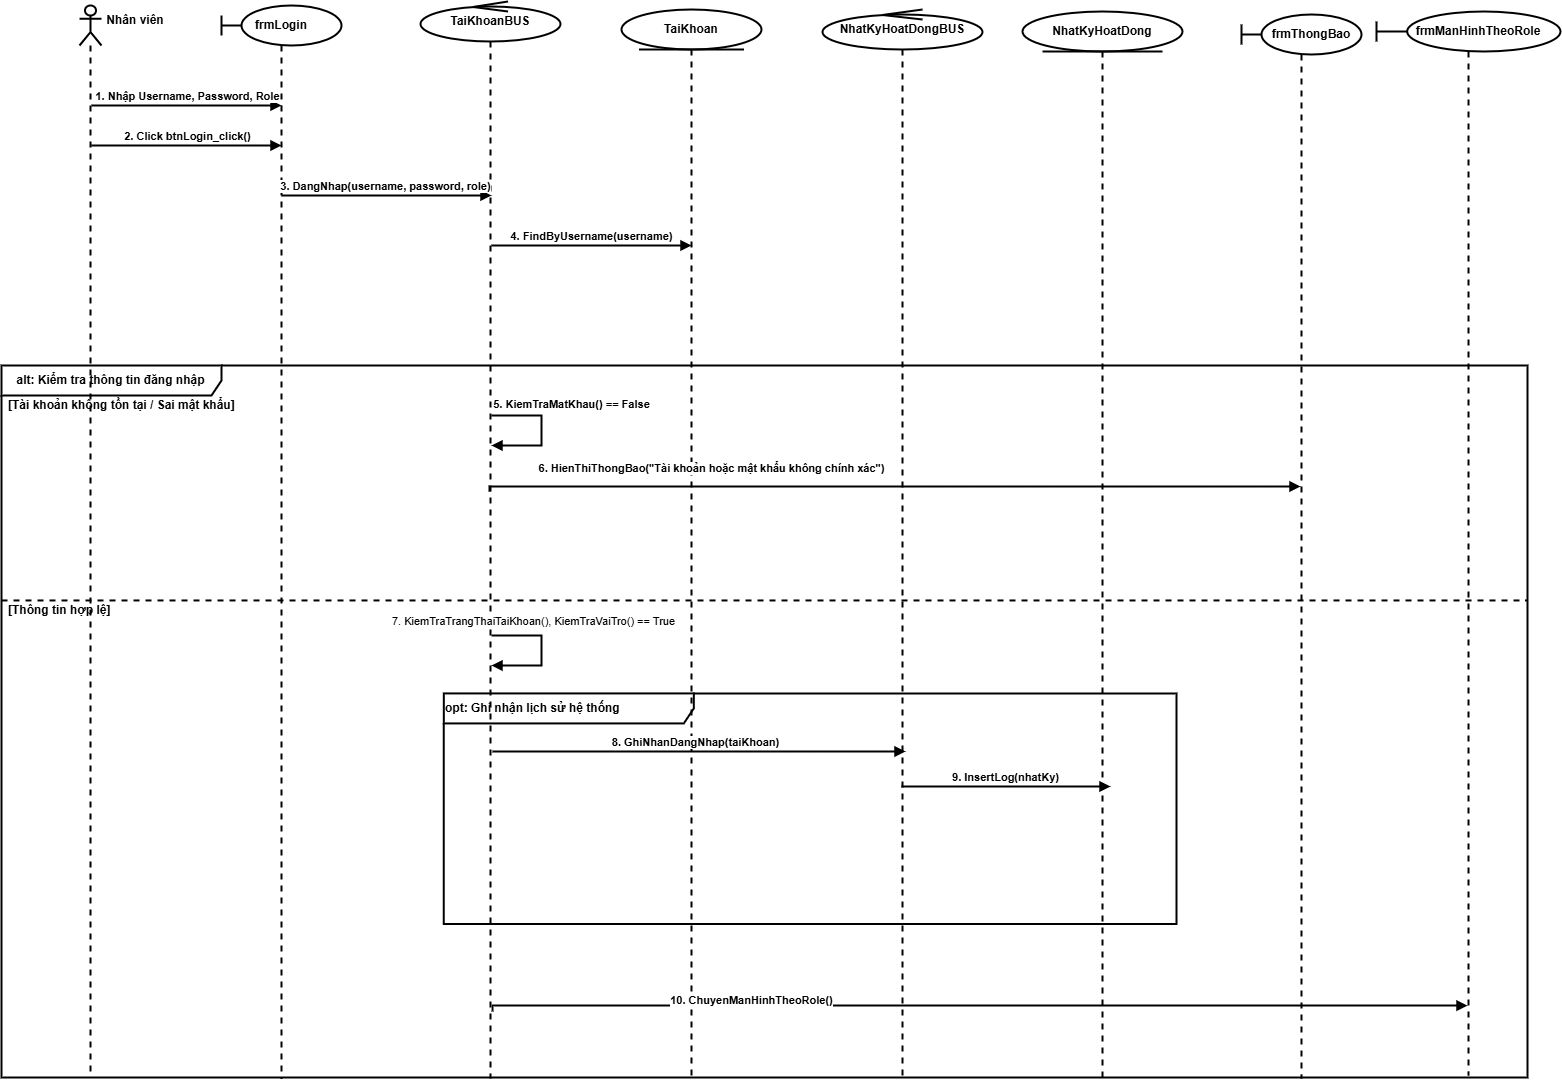

The diagram above was exported from draw.io. Its source (the exported page's mxGraphModel, read from the mxfile embedded in the PNG):
<mxGraphModel dx="2284" dy="1247" grid="0" gridSize="10" guides="1" tooltips="1" connect="1" arrows="1" fold="1" page="0" pageScale="1" pageWidth="1500" pageHeight="1200" background="#ffffff" math="0" shadow="0">
  <root>
    <mxCell id="0" />
    <mxCell id="1" parent="0" />
    <mxCell id="ll-user" parent="1" style="shape=umlLifeline;participant=umlActor;perimeter=lifelinePerimeter;whiteSpace=wrap;html=1;container=1;collapsible=0;recursiveResize=0;outlineConnect=0;fontStyle=1;strokeWidth=2;" value="" vertex="1">
      <mxGeometry height="1072" width="22" x="98" y="20" as="geometry" />
    </mxCell>
    <mxCell id="ll-gui" parent="1" style="shape=umlLifeline;participant=umlBoundary;perimeter=lifelinePerimeter;whiteSpace=wrap;html=1;container=1;collapsible=0;recursiveResize=0;outlineConnect=0;fontStyle=1;strokeWidth=2;" value="frmLogin" vertex="1">
      <mxGeometry height="1073" width="120" x="240" y="20" as="geometry" />
    </mxCell>
    <mxCell id="ll-bus" parent="1" style="shape=umlLifeline;participant=umlControl;perimeter=lifelinePerimeter;whiteSpace=wrap;html=1;container=1;collapsible=0;recursiveResize=0;outlineConnect=0;fontStyle=1;strokeWidth=2;" value="TaiKhoanBUS" vertex="1">
      <mxGeometry height="1077" width="140" x="439" y="16" as="geometry" />
    </mxCell>
    <mxCell id="ll-dao" parent="1" style="shape=umlLifeline;participant=umlEntity;perimeter=lifelinePerimeter;whiteSpace=wrap;html=1;container=1;collapsible=0;recursiveResize=0;outlineConnect=0;fontStyle=1;strokeWidth=2;" value="TaiKhoan" vertex="1">
      <mxGeometry height="1068" width="140" x="640" y="24" as="geometry" />
    </mxCell>
    <mxCell id="ll-logbus" parent="1" style="shape=umlLifeline;participant=umlControl;perimeter=lifelinePerimeter;whiteSpace=wrap;html=1;container=1;collapsible=0;recursiveResize=0;outlineConnect=0;fontStyle=1;strokeWidth=2;" value="NhatKyHoatDongBUS" vertex="1">
      <mxGeometry height="1069" width="160" x="841" y="24" as="geometry" />
    </mxCell>
    <mxCell id="ll-logdao" parent="1" style="shape=umlLifeline;participant=umlEntity;perimeter=lifelinePerimeter;whiteSpace=wrap;html=1;container=1;collapsible=0;recursiveResize=0;outlineConnect=0;fontStyle=1;strokeWidth=2;" value="NhatKyHoatDong" vertex="1">
      <mxGeometry height="1069" width="160" x="1041" y="26" as="geometry" />
    </mxCell>
    <mxCell id="frag-alt" parent="1" style="shape=umlFrame;whiteSpace=wrap;html=1;width=220;height=30;fillColor=none;strokeWidth=2;" value="&lt;b&gt;alt: Kiểm tra thông tin đăng nhập&lt;/b&gt;" vertex="1">
      <mxGeometry height="712" width="1526" x="20" y="380" as="geometry" />
    </mxCell>
    <mxCell id="frag-alt-line1" parent="frag-alt" style="text;html=1;align=left;verticalAlign=middle;spacingLeft=5;fontStyle=1;strokeWidth=2;" value="[Tài khoản không tồn tại / Sai mật khẩu]" vertex="1">
      <mxGeometry height="20.056338028169016" width="331.73913043478257" y="30.08450704225352" as="geometry" />
    </mxCell>
    <mxCell id="msg9" edge="1" parent="frag-alt" style="html=1;verticalAlign=bottom;endArrow=block;rounded=0;edgeStyle=orthogonalEdgeStyle;strokeWidth=2;" target="fhOd7hqOBMRxkJoE8_gH-1" value="&lt;b&gt;6. HienThiThongBao(&quot;Tài khoản hoặc mật khẩu không chính xác&quot;)&lt;/b&gt;">
      <mxGeometry relative="1" x="-0.4468" y="9" as="geometry">
        <mxPoint as="offset" />
        <Array as="points">
          <mxPoint x="488" y="121" />
        </Array>
        <mxPoint x="488.00219158200287" y="126" as="sourcePoint" />
        <mxPoint x="1246.59" y="120.99999999999977" as="targetPoint" />
      </mxGeometry>
    </mxCell>
    <mxCell id="frag-opt" parent="frag-alt" style="shape=umlFrame;whiteSpace=wrap;html=1;width=250;height=30;fillColor=none;align=left;strokeWidth=2;" value="&lt;b&gt;opt: Ghi nhận lịch sử hệ thống&lt;/b&gt;" vertex="1">
      <mxGeometry height="230.65" width="732.68" x="442.32" y="327.92" as="geometry" />
    </mxCell>
    <mxCell id="msg12" edge="1" parent="frag-alt" style="html=1;verticalAlign=bottom;endArrow=block;rounded=0;edgeStyle=orthogonalEdgeStyle;strokeWidth=2;" value="&lt;b&gt;8. GhiNhanDangNhap(taiKhoan)&lt;/b&gt;">
      <mxGeometry relative="1" x="0.0927" as="geometry">
        <mxPoint as="offset" />
        <Array as="points">
          <mxPoint x="491" y="386" />
          <mxPoint x="491" y="386" />
        </Array>
        <mxPoint x="541.8405797101449" y="386.0845070422535" as="sourcePoint" />
        <mxPoint x="904" y="386" as="targetPoint" />
      </mxGeometry>
    </mxCell>
    <mxCell id="msg13" edge="1" parent="frag-alt" style="html=1;verticalAlign=bottom;endArrow=block;rounded=0;edgeStyle=orthogonalEdgeStyle;strokeWidth=2;" value="&lt;b&gt;9. InsertLog(nhatKy)&lt;/b&gt;">
      <mxGeometry relative="1" as="geometry">
        <mxPoint x="899.9973913043476" y="421.0043661971831" as="sourcePoint" />
        <mxPoint x="1109" y="421" as="targetPoint" />
      </mxGeometry>
    </mxCell>
    <mxCell id="frag-alt-divider" edge="1" parent="1" source="frag-alt" style="endArrow=none;dashed=1;html=1;rounded=0;entryX=1;entryY=0.33;entryDx=0;entryDy=0;exitX=0;exitY=0.33;exitDx=0;exitDy=0;strokeWidth=2;" target="frag-alt">
      <mxGeometry relative="1" as="geometry" />
    </mxCell>
    <mxCell id="frag-else-line2" parent="1" style="text;html=1;align=left;verticalAlign=middle;spacingLeft=5;fontStyle=1;strokeWidth=2;" value="[Thông tin hợp lệ]" vertex="1">
      <mxGeometry height="20" width="300" x="20" y="615" as="geometry" />
    </mxCell>
    <mxCell id="msg1" edge="1" parent="1" style="html=1;verticalAlign=bottom;endArrow=block;rounded=0;edgeStyle=orthogonalEdgeStyle;strokeWidth=2;" value="&lt;b&gt;1. Nhập Username, Password, Role&lt;/b&gt;">
      <mxGeometry relative="1" as="geometry">
        <mxPoint x="110" y="120" as="sourcePoint" />
        <mxPoint x="300" y="120" as="targetPoint" />
      </mxGeometry>
    </mxCell>
    <mxCell id="msg2" edge="1" parent="1" style="html=1;verticalAlign=bottom;endArrow=block;rounded=0;edgeStyle=orthogonalEdgeStyle;strokeWidth=2;" value="&lt;b&gt;2. Click btnLogin_click()&lt;/b&gt;">
      <mxGeometry relative="1" as="geometry">
        <mxPoint x="110" y="160" as="sourcePoint" />
        <mxPoint x="300" y="160" as="targetPoint" />
      </mxGeometry>
    </mxCell>
    <mxCell id="msg3" edge="1" parent="1" style="html=1;verticalAlign=bottom;endArrow=block;rounded=0;edgeStyle=orthogonalEdgeStyle;strokeWidth=2;" value="&lt;b&gt;3. DangNhap(username, password, role)&lt;/b&gt;">
      <mxGeometry relative="1" as="geometry">
        <mxPoint x="300" y="210" as="sourcePoint" />
        <mxPoint x="510" y="210" as="targetPoint" />
      </mxGeometry>
    </mxCell>
    <mxCell id="msg4" edge="1" parent="1" style="html=1;verticalAlign=bottom;endArrow=block;rounded=0;edgeStyle=orthogonalEdgeStyle;strokeWidth=2;" value="&lt;b&gt;4. FindByUsername(username)&lt;/b&gt;">
      <mxGeometry relative="1" as="geometry">
        <mxPoint x="510" y="260" as="sourcePoint" />
        <mxPoint x="710" y="260" as="targetPoint" />
      </mxGeometry>
    </mxCell>
    <mxCell id="msg7" edge="1" parent="1" style="html=1;verticalAlign=bottom;endArrow=block;rounded=0;edgeStyle=orthogonalEdgeStyle;strokeWidth=2;" value="&lt;b&gt;5. KiemTraMatKhau() == False&lt;/b&gt;">
      <mxGeometry relative="1" x="-0.2307" y="30" as="geometry">
        <mxPoint y="-3" as="offset" />
        <Array as="points">
          <mxPoint x="560" y="430" />
          <mxPoint x="560" y="460" />
        </Array>
        <mxPoint x="510" y="430" as="sourcePoint" />
        <mxPoint x="510" y="460" as="targetPoint" />
      </mxGeometry>
    </mxCell>
    <mxCell id="msg11" edge="1" parent="1" style="html=1;verticalAlign=bottom;endArrow=block;rounded=0;edgeStyle=orthogonalEdgeStyle;strokeWidth=2;" value="7. KiemTraTrangThaiTaiKhoan(), KiemTraVaiTro() == True">
      <mxGeometry relative="1" x="-0.3385" y="5" as="geometry">
        <mxPoint as="offset" />
        <Array as="points">
          <mxPoint x="560" y="650" />
          <mxPoint x="560" y="680" />
        </Array>
        <mxPoint x="510" y="650" as="sourcePoint" />
        <mxPoint x="510" y="680" as="targetPoint" />
      </mxGeometry>
    </mxCell>
    <mxCell id="msg19" edge="1" parent="1" style="html=1;verticalAlign=bottom;endArrow=block;rounded=0;edgeStyle=orthogonalEdgeStyle;strokeWidth=2;" target="c5A5LTvQn9uru9VTswQ3-2" value="&lt;b&gt;10. ChuyenManHinhTheoRole()&lt;/b&gt;">
      <mxGeometry relative="1" x="-0.4615" y="-4" as="geometry">
        <mxPoint as="offset" />
        <Array as="points">
          <mxPoint x="879" y="1020" />
          <mxPoint x="879" y="1020" />
        </Array>
        <mxPoint x="511" y="1026" as="sourcePoint" />
        <mxPoint x="300" y="1050" as="targetPoint" />
      </mxGeometry>
    </mxCell>
    <mxCell id="fhOd7hqOBMRxkJoE8_gH-1" parent="1" style="shape=umlLifeline;participant=umlBoundary;perimeter=lifelinePerimeter;whiteSpace=wrap;html=1;container=1;collapsible=0;recursiveResize=0;outlineConnect=0;fontStyle=1;strokeWidth=2;" value="&amp;nbsp; &amp;nbsp; &amp;nbsp; frmThongBao" vertex="1">
      <mxGeometry height="1064" width="120" x="1260" y="29" as="geometry" />
    </mxCell>
    <mxCell id="fhOd7hqOBMRxkJoE8_gH-5" parent="1" style="text;html=1;whiteSpace=wrap;strokeColor=none;fillColor=none;align=center;verticalAlign=middle;rounded=0;strokeWidth=2;" value="&lt;b&gt;Nhân viên&lt;/b&gt;" vertex="1">
      <mxGeometry height="30" width="60" x="124" y="20" as="geometry" />
    </mxCell>
    <mxCell id="c5A5LTvQn9uru9VTswQ3-2" parent="1" style="shape=umlLifeline;participant=umlBoundary;perimeter=lifelinePerimeter;whiteSpace=wrap;html=1;container=1;collapsible=0;recursiveResize=0;outlineConnect=0;fontStyle=1;strokeWidth=2;" value="&amp;nbsp; &amp;nbsp; &amp;nbsp; frmManHinhTheoRole" vertex="1">
      <mxGeometry height="1064" width="184" x="1395" y="26" as="geometry" />
    </mxCell>
  </root>
</mxGraphModel>